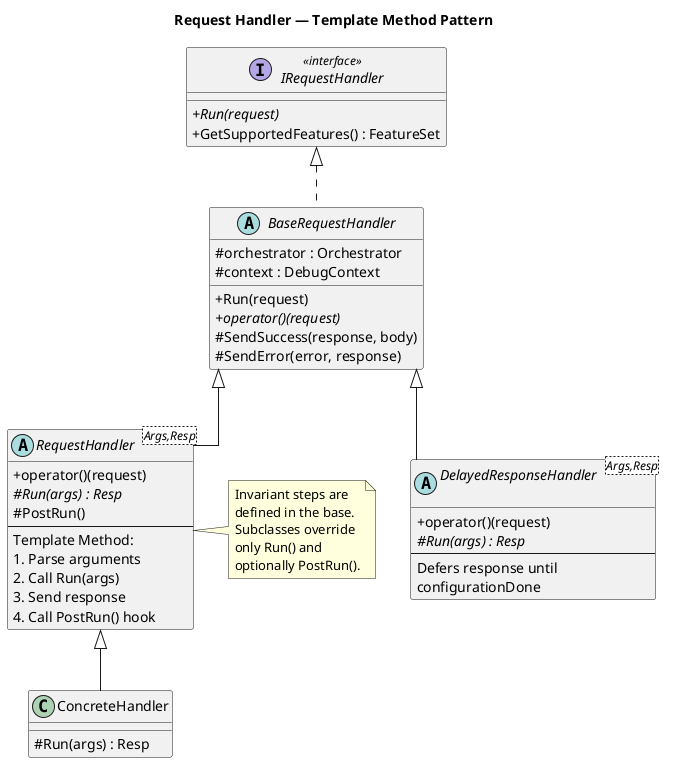

The diagram above was rendered by PlantUML. Its source (embedded in the PNG):
@startuml
skinparam shadowing false
skinparam defaultFontName "Sans Serif"
skinparam backgroundColor white
skinparam linetype ortho
skinparam classAttributeIconSize 0

title Request Handler — Template Method Pattern

interface IRequestHandler <<interface>> {
    + {abstract} Run(request)
    + GetSupportedFeatures() : FeatureSet
}

abstract class BaseRequestHandler {
    # orchestrator : Orchestrator
    # context : DebugContext
    + Run(request)
    + {abstract} operator()(request)
    # SendSuccess(response, body)
    # SendError(error, response)
}

abstract class "RequestHandler<Args,Resp>" as RH {
    + operator()(request)
    # {abstract} Run(args) : Resp
    # PostRun()
    --
    Template Method:
    1. Parse arguments
    2. Call Run(args)
    3. Send response
    4. Call PostRun() hook
}

abstract class "DelayedResponseHandler\n<Args,Resp>" as DRH {
    + operator()(request)
    # {abstract} Run(args) : Resp
    --
    Defers response until
    configurationDone
}

class ConcreteHandler {
    # Run(args) : Resp
}

IRequestHandler <|.. BaseRequestHandler
BaseRequestHandler <|-- RH
BaseRequestHandler <|-- DRH
RH <|-- ConcreteHandler

note right of RH
  Invariant steps are
  defined in the base.
  Subclasses override
  only Run() and
  optionally PostRun().
end note
@enduml